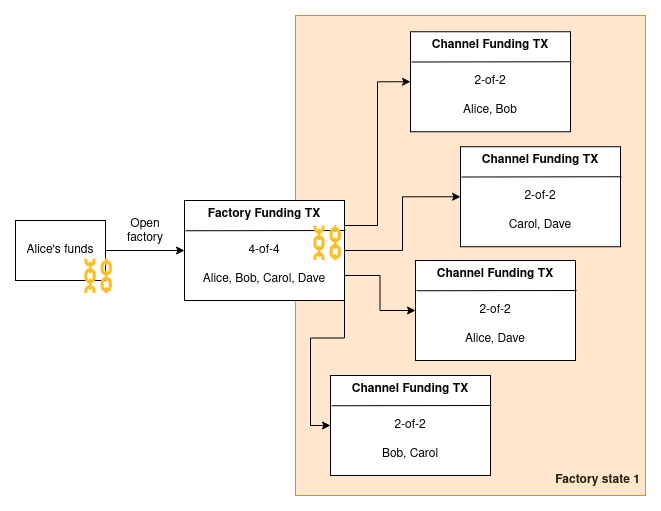

The diagram above was exported from draw.io. Its source (the exported page's mxGraphModel, read from the mxfile embedded in the PNG):
<mxGraphModel dx="954" dy="590" grid="1" gridSize="10" guides="1" tooltips="1" connect="1" arrows="1" fold="1" page="1" pageScale="1" pageWidth="850" pageHeight="1100" math="0" shadow="0">
  <root>
    <mxCell id="0" />
    <mxCell id="1" parent="0" />
    <mxCell id="3JJgy4gt_VQJ9n_kDYXk-86" value="" style="rounded=0;whiteSpace=wrap;html=1;fillColor=#ffe6cc;strokeColor=#d79b00;" vertex="1" parent="1">
      <mxGeometry x="310" y="20" width="350" height="480" as="geometry" />
    </mxCell>
    <mxCell id="3JJgy4gt_VQJ9n_kDYXk-82" style="edgeStyle=orthogonalEdgeStyle;rounded=0;orthogonalLoop=1;jettySize=auto;html=1;exitX=1;exitY=0.25;exitDx=0;exitDy=0;entryX=0;entryY=0.5;entryDx=0;entryDy=0;" edge="1" parent="1" source="vtGqLoKlsPKcrb6N6E1y-1" target="3JJgy4gt_VQJ9n_kDYXk-72">
      <mxGeometry relative="1" as="geometry" />
    </mxCell>
    <mxCell id="3JJgy4gt_VQJ9n_kDYXk-83" style="edgeStyle=orthogonalEdgeStyle;rounded=0;orthogonalLoop=1;jettySize=auto;html=1;exitX=1;exitY=0.5;exitDx=0;exitDy=0;entryX=0;entryY=0.5;entryDx=0;entryDy=0;" edge="1" parent="1" source="vtGqLoKlsPKcrb6N6E1y-1" target="3JJgy4gt_VQJ9n_kDYXk-76">
      <mxGeometry relative="1" as="geometry" />
    </mxCell>
    <mxCell id="3JJgy4gt_VQJ9n_kDYXk-84" style="edgeStyle=orthogonalEdgeStyle;rounded=0;orthogonalLoop=1;jettySize=auto;html=1;exitX=1;exitY=0.75;exitDx=0;exitDy=0;entryX=0;entryY=0.5;entryDx=0;entryDy=0;" edge="1" parent="1" source="vtGqLoKlsPKcrb6N6E1y-1" target="3JJgy4gt_VQJ9n_kDYXk-78">
      <mxGeometry relative="1" as="geometry" />
    </mxCell>
    <mxCell id="3JJgy4gt_VQJ9n_kDYXk-85" style="edgeStyle=orthogonalEdgeStyle;rounded=0;orthogonalLoop=1;jettySize=auto;html=1;exitX=1;exitY=1;exitDx=0;exitDy=0;entryX=0;entryY=0.5;entryDx=0;entryDy=0;" edge="1" parent="1" source="vtGqLoKlsPKcrb6N6E1y-1" target="3JJgy4gt_VQJ9n_kDYXk-80">
      <mxGeometry relative="1" as="geometry" />
    </mxCell>
    <mxCell id="vtGqLoKlsPKcrb6N6E1y-1" value="&lt;div style=&quot;line-height: 0%;&quot;&gt;&lt;font color=&quot;#030303&quot;&gt;&lt;b&gt;Factory Funding TX&lt;/b&gt;&lt;/font&gt;&lt;/div&gt;&lt;div&gt;&lt;font color=&quot;#030303&quot;&gt;&lt;b&gt;&lt;br&gt;&lt;/b&gt;&lt;/font&gt;&lt;/div&gt;&lt;div&gt;&lt;font color=&quot;#030303&quot;&gt;&lt;b&gt;&lt;br&gt;&lt;/b&gt;&lt;/font&gt;&lt;/div&gt;&lt;div&gt;&lt;font color=&quot;#030303&quot;&gt;4-of-4&lt;br&gt;&lt;/font&gt;&lt;/div&gt;&lt;div&gt;&lt;font color=&quot;#030303&quot;&gt;&lt;br&gt;&lt;/font&gt;&lt;/div&gt;&lt;div&gt;&lt;font color=&quot;#030303&quot;&gt;Alice, Bob, Carol, Dave&lt;br&gt;&lt;/font&gt;&lt;/div&gt;" style="rounded=0;whiteSpace=wrap;html=1;" parent="1" vertex="1">
      <mxGeometry x="199" y="205" width="160" height="100" as="geometry" />
    </mxCell>
    <mxCell id="vtGqLoKlsPKcrb6N6E1y-12" style="edgeStyle=orthogonalEdgeStyle;rounded=0;orthogonalLoop=1;jettySize=auto;html=1;exitX=1;exitY=0.5;exitDx=0;exitDy=0;" parent="1" source="vtGqLoKlsPKcrb6N6E1y-11" target="vtGqLoKlsPKcrb6N6E1y-1" edge="1">
      <mxGeometry relative="1" as="geometry" />
    </mxCell>
    <mxCell id="vtGqLoKlsPKcrb6N6E1y-11" value="&lt;div&gt;Alice's funds&lt;/div&gt;" style="rounded=0;whiteSpace=wrap;html=1;" parent="1" vertex="1">
      <mxGeometry x="30" y="225" width="90" height="60" as="geometry" />
    </mxCell>
    <mxCell id="vtGqLoKlsPKcrb6N6E1y-13" value="Open factory" style="text;html=1;strokeColor=none;fillColor=none;align=center;verticalAlign=middle;whiteSpace=wrap;rounded=0;" parent="1" vertex="1">
      <mxGeometry x="130" y="221.25" width="60" height="30" as="geometry" />
    </mxCell>
    <mxCell id="8IcLKJ5QfyBit8snOvSg-7" value="" style="endArrow=none;html=1;rounded=0;entryX=0;entryY=0.25;entryDx=0;entryDy=0;" parent="1" edge="1">
      <mxGeometry width="50" height="50" relative="1" as="geometry">
        <mxPoint x="360" y="235" as="sourcePoint" />
        <mxPoint x="200" y="235.25" as="targetPoint" />
      </mxGeometry>
    </mxCell>
    <mxCell id="8IcLKJ5QfyBit8snOvSg-124" value="&lt;font size=&quot;1&quot; color=&quot;#ffbe26&quot;&gt;&lt;b style=&quot;font-size: 44px;&quot;&gt;⛓&lt;/b&gt;&lt;/font&gt;" style="text;whiteSpace=wrap;html=1;" parent="1" vertex="1">
      <mxGeometry x="324" y="221.25" width="35" height="40" as="geometry" />
    </mxCell>
    <mxCell id="8IcLKJ5QfyBit8snOvSg-136" value="&lt;font size=&quot;1&quot; color=&quot;#ffbe26&quot;&gt;&lt;b style=&quot;font-size: 44px;&quot;&gt;⛓&lt;/b&gt;&lt;/font&gt;" style="text;whiteSpace=wrap;html=1;" parent="1" vertex="1">
      <mxGeometry x="95" y="254" width="35" height="40" as="geometry" />
    </mxCell>
    <mxCell id="3JJgy4gt_VQJ9n_kDYXk-72" value="&lt;div style=&quot;line-height: 0%;&quot;&gt;&lt;font color=&quot;#030303&quot;&gt;&lt;b&gt;Channel Funding TX&lt;/b&gt;&lt;/font&gt;&lt;/div&gt;&lt;div&gt;&lt;font color=&quot;#030303&quot;&gt;&lt;b&gt;&lt;br&gt;&lt;/b&gt;&lt;/font&gt;&lt;/div&gt;&lt;div&gt;&lt;font color=&quot;#030303&quot;&gt;&lt;b&gt;&lt;br&gt;&lt;/b&gt;&lt;/font&gt;&lt;/div&gt;&lt;div&gt;&lt;font color=&quot;#030303&quot;&gt;2-of-2&lt;br&gt;&lt;/font&gt;&lt;/div&gt;&lt;div&gt;&lt;font color=&quot;#030303&quot;&gt;&lt;br&gt;&lt;/font&gt;&lt;/div&gt;&lt;div&gt;&lt;font color=&quot;#030303&quot;&gt;Alice, Bob&lt;br&gt;&lt;/font&gt;&lt;/div&gt;" style="rounded=0;whiteSpace=wrap;html=1;" vertex="1" parent="1">
      <mxGeometry x="425" y="36.25" width="160" height="100" as="geometry" />
    </mxCell>
    <mxCell id="3JJgy4gt_VQJ9n_kDYXk-73" value="" style="endArrow=none;html=1;rounded=0;entryX=0;entryY=0.25;entryDx=0;entryDy=0;" edge="1" parent="1">
      <mxGeometry width="50" height="50" relative="1" as="geometry">
        <mxPoint x="586" y="66.25" as="sourcePoint" />
        <mxPoint x="426" y="66.5" as="targetPoint" />
      </mxGeometry>
    </mxCell>
    <mxCell id="3JJgy4gt_VQJ9n_kDYXk-76" value="&lt;div style=&quot;line-height: 0%;&quot;&gt;&lt;font color=&quot;#030303&quot;&gt;&lt;b&gt;Channel Funding TX&lt;/b&gt;&lt;/font&gt;&lt;/div&gt;&lt;div&gt;&lt;font color=&quot;#030303&quot;&gt;&lt;b&gt;&lt;br&gt;&lt;/b&gt;&lt;/font&gt;&lt;/div&gt;&lt;div&gt;&lt;font color=&quot;#030303&quot;&gt;&lt;b&gt;&lt;br&gt;&lt;/b&gt;&lt;/font&gt;&lt;/div&gt;&lt;div&gt;&lt;font color=&quot;#030303&quot;&gt;2-of-2&lt;br&gt;&lt;/font&gt;&lt;/div&gt;&lt;div&gt;&lt;font color=&quot;#030303&quot;&gt;&lt;br&gt;&lt;/font&gt;&lt;/div&gt;&lt;div&gt;&lt;font color=&quot;#030303&quot;&gt;Carol, Dave&lt;br&gt;&lt;/font&gt;&lt;/div&gt;" style="rounded=0;whiteSpace=wrap;html=1;" vertex="1" parent="1">
      <mxGeometry x="475" y="151.25" width="160" height="100" as="geometry" />
    </mxCell>
    <mxCell id="3JJgy4gt_VQJ9n_kDYXk-77" value="" style="endArrow=none;html=1;rounded=0;entryX=0;entryY=0.25;entryDx=0;entryDy=0;" edge="1" parent="1">
      <mxGeometry width="50" height="50" relative="1" as="geometry">
        <mxPoint x="636" y="181.25" as="sourcePoint" />
        <mxPoint x="476" y="181.5" as="targetPoint" />
      </mxGeometry>
    </mxCell>
    <mxCell id="3JJgy4gt_VQJ9n_kDYXk-78" value="&lt;div style=&quot;line-height: 0%;&quot;&gt;&lt;font color=&quot;#030303&quot;&gt;&lt;b&gt;Channel Funding TX&lt;/b&gt;&lt;/font&gt;&lt;/div&gt;&lt;div&gt;&lt;font color=&quot;#030303&quot;&gt;&lt;b&gt;&lt;br&gt;&lt;/b&gt;&lt;/font&gt;&lt;/div&gt;&lt;div&gt;&lt;font color=&quot;#030303&quot;&gt;&lt;b&gt;&lt;br&gt;&lt;/b&gt;&lt;/font&gt;&lt;/div&gt;&lt;div&gt;&lt;font color=&quot;#030303&quot;&gt;2-of-2&lt;br&gt;&lt;/font&gt;&lt;/div&gt;&lt;div&gt;&lt;font color=&quot;#030303&quot;&gt;&lt;br&gt;&lt;/font&gt;&lt;/div&gt;&lt;div&gt;&lt;font color=&quot;#030303&quot;&gt;Alice, Dave&lt;br&gt;&lt;/font&gt;&lt;/div&gt;" style="rounded=0;whiteSpace=wrap;html=1;" vertex="1" parent="1">
      <mxGeometry x="430" y="265" width="160" height="100" as="geometry" />
    </mxCell>
    <mxCell id="3JJgy4gt_VQJ9n_kDYXk-79" value="" style="endArrow=none;html=1;rounded=0;entryX=0;entryY=0.25;entryDx=0;entryDy=0;" edge="1" parent="1">
      <mxGeometry width="50" height="50" relative="1" as="geometry">
        <mxPoint x="591" y="295" as="sourcePoint" />
        <mxPoint x="431" y="295.25" as="targetPoint" />
      </mxGeometry>
    </mxCell>
    <mxCell id="3JJgy4gt_VQJ9n_kDYXk-80" value="&lt;div style=&quot;line-height: 0%;&quot;&gt;&lt;font color=&quot;#030303&quot;&gt;&lt;b&gt;Channel Funding TX&lt;/b&gt;&lt;/font&gt;&lt;/div&gt;&lt;div&gt;&lt;font color=&quot;#030303&quot;&gt;&lt;b&gt;&lt;br&gt;&lt;/b&gt;&lt;/font&gt;&lt;/div&gt;&lt;div&gt;&lt;font color=&quot;#030303&quot;&gt;&lt;b&gt;&lt;br&gt;&lt;/b&gt;&lt;/font&gt;&lt;/div&gt;&lt;div&gt;&lt;font color=&quot;#030303&quot;&gt;2-of-2&lt;br&gt;&lt;/font&gt;&lt;/div&gt;&lt;div&gt;&lt;font color=&quot;#030303&quot;&gt;&lt;br&gt;&lt;/font&gt;&lt;/div&gt;&lt;div&gt;&lt;font color=&quot;#030303&quot;&gt;Bob, Carol&lt;br&gt;&lt;/font&gt;&lt;/div&gt;" style="rounded=0;whiteSpace=wrap;html=1;" vertex="1" parent="1">
      <mxGeometry x="345" y="380" width="160" height="100" as="geometry" />
    </mxCell>
    <mxCell id="3JJgy4gt_VQJ9n_kDYXk-81" value="" style="endArrow=none;html=1;rounded=0;entryX=0;entryY=0.25;entryDx=0;entryDy=0;" edge="1" parent="1">
      <mxGeometry width="50" height="50" relative="1" as="geometry">
        <mxPoint x="506" y="410" as="sourcePoint" />
        <mxPoint x="346" y="410.25" as="targetPoint" />
      </mxGeometry>
    </mxCell>
    <mxCell id="3JJgy4gt_VQJ9n_kDYXk-87" value="Factory state 1" style="text;html=1;strokeColor=none;fillColor=none;align=center;verticalAlign=middle;whiteSpace=wrap;rounded=0;fontStyle=1;fontColor=#261D06;" vertex="1" parent="1">
      <mxGeometry x="565" y="470" width="95" height="30" as="geometry" />
    </mxCell>
  </root>
</mxGraphModel>